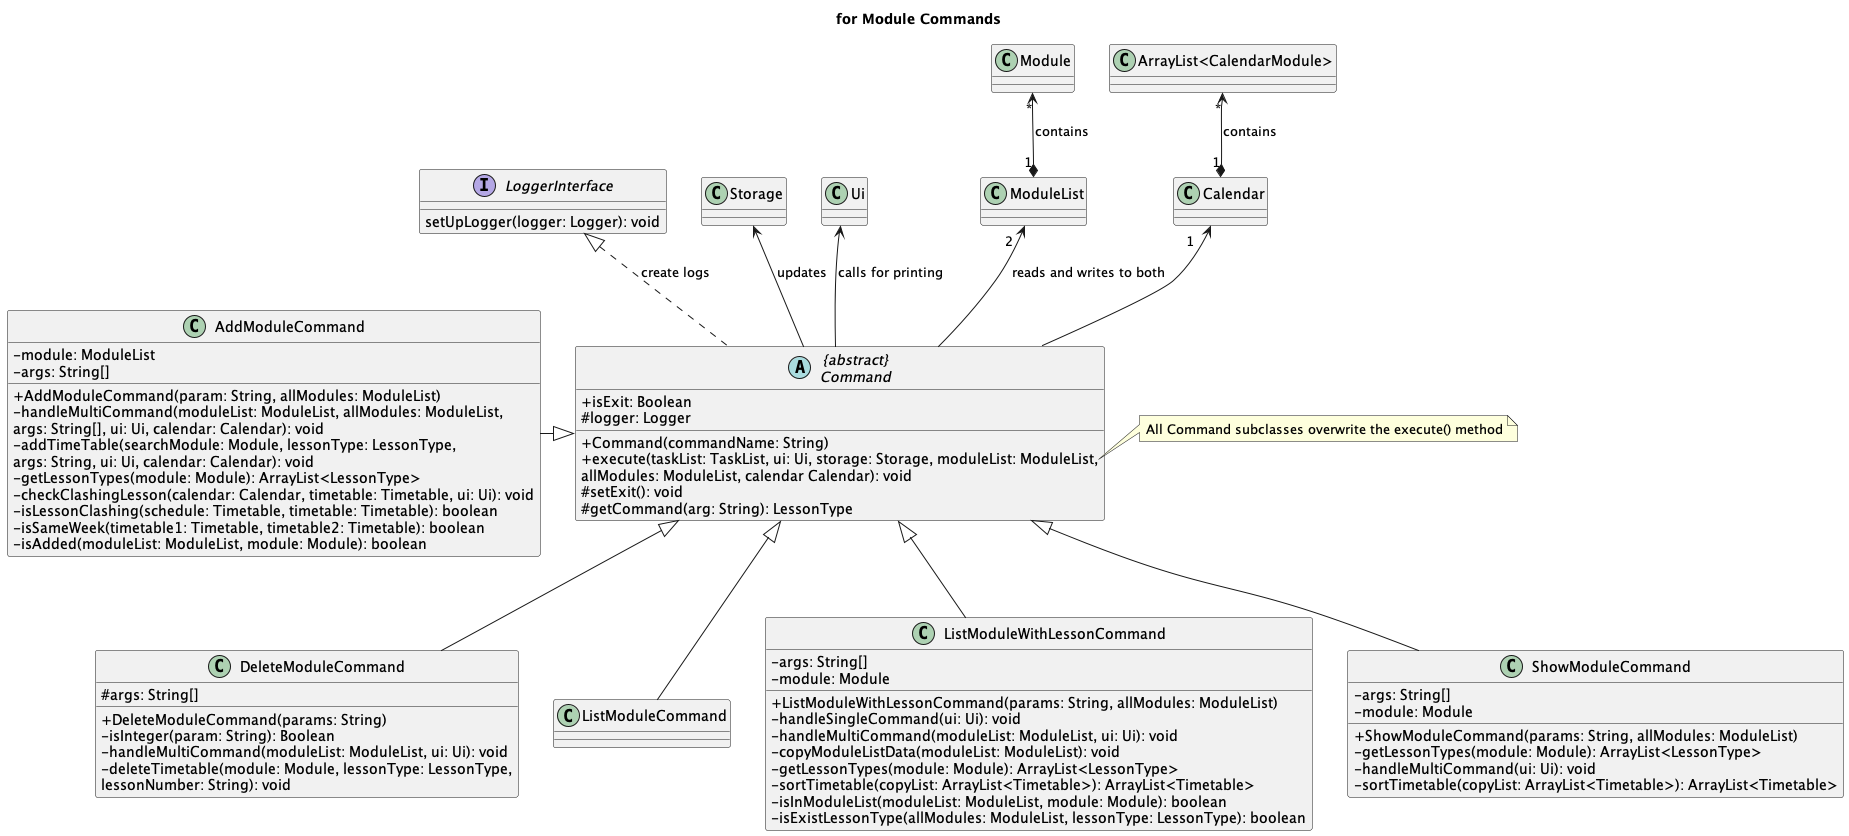

The diagram above was rendered by PlantUML. Its source (embedded in the PNG):
@startuml
'https://plantuml.com/class-diagram
skinparam classAttributeIconSize 0

title for Module Commands

abstract class "{abstract}\nCommand" as Command {
+ isExit: Boolean
# logger: Logger
+ Command(commandName: String)
+ execute(taskList: TaskList, ui: Ui, storage: Storage, moduleList: ModuleList,
allModules: ModuleList, calendar Calendar): void
# setExit(): void
# getCommand(arg: String): LessonType
}

interface LoggerInterface {
setUpLogger(logger: Logger): void
}

note right of Command::execute
    All Command subclasses overwrite the execute() method
end note
LoggerInterface <|.. Command : create logs

class AddModuleCommand {
- module: ModuleList
- args: String[]
+ AddModuleCommand(param: String, allModules: ModuleList)
- handleMultiCommand(moduleList: ModuleList, allModules: ModuleList,
args: String[], ui: Ui, calendar: Calendar): void
- addTimeTable(searchModule: Module, lessonType: LessonType,
args: String, ui: Ui, calendar: Calendar): void
- getLessonTypes(module: Module): ArrayList<LessonType>
- checkClashingLesson(calendar: Calendar, timetable: Timetable, ui: Ui): void
- isLessonClashing(schedule: Timetable, timetable: Timetable): boolean
- isSameWeek(timetable1: Timetable, timetable2: Timetable): boolean
- isAdded(moduleList: ModuleList, module: Module): boolean
}
AddModuleCommand -|> Command

class DeleteModuleCommand{
# args: String[]
+ DeleteModuleCommand(params: String)
- isInteger(param: String): Boolean
- handleMultiCommand(moduleList: ModuleList, ui: Ui): void
- deleteTimetable(module: Module, lessonType: LessonType,
lessonNumber: String): void
}
Command <|-- DeleteModuleCommand

class ListModuleCommand
Command <|-- ListModuleCommand

class ListModuleWithLessonCommand {
- args: String[]
- module: Module
+ ListModuleWithLessonCommand(params: String, allModules: ModuleList)
- handleSingleCommand(ui: Ui): void
- handleMultiCommand(moduleList: ModuleList, ui: Ui): void
- copyModuleListData(moduleList: ModuleList): void
- getLessonTypes(module: Module): ArrayList<LessonType>
- sortTimetable(copyList: ArrayList<Timetable>): ArrayList<Timetable>
- isInModuleList(moduleList: ModuleList, module: Module): boolean
- isExistLessonType(allModules: ModuleList, lessonType: LessonType): boolean
}
Command <|-- ListModuleWithLessonCommand

class ShowModuleCommand {
- args: String[]
- module: Module
+ ShowModuleCommand(params: String, allModules: ModuleList)
- getLessonTypes(module: Module): ArrayList<LessonType>
- handleMultiCommand(ui: Ui): void
- sortTimetable(copyList: ArrayList<Timetable>): ArrayList<Timetable>
}
Command <|-- ShowModuleCommand
Storage <-- Command : updates
Ui <-- Command : "calls for printing            "
ModuleList "2  " <-- Command : " reads and writes to both"
Module "*" <--* "1" ModuleList : contains
Calendar "1   " <-- Command
"ArrayList<CalendarModule>" "*" <--* "1" Calendar : contains

@enduml